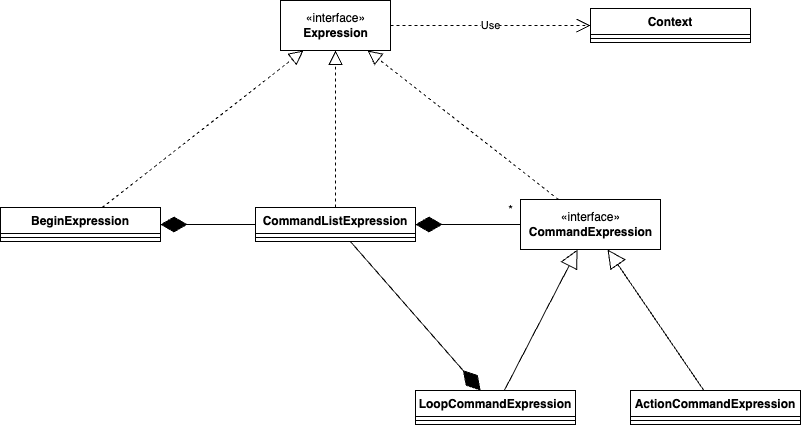

The diagram above was exported from draw.io. Its source (the exported page's mxGraphModel, read from the mxfile embedded in the PNG):
<mxGraphModel dx="1868" dy="1466" grid="1" gridSize="10" guides="1" tooltips="1" connect="1" arrows="1" fold="1" page="1" pageScale="1" pageWidth="850" pageHeight="1100" math="0" shadow="0">
  <root>
    <mxCell id="0" />
    <mxCell id="1" parent="0" />
    <mxCell id="ByZItdzHd-WmDH90Drso-1" value="«interface»&lt;br&gt;&lt;b&gt;Expression&lt;/b&gt;" style="html=1;" vertex="1" parent="1">
      <mxGeometry x="-40" y="300" width="110" height="50" as="geometry" />
    </mxCell>
    <mxCell id="ByZItdzHd-WmDH90Drso-3" value="BeginExpression" style="swimlane;fontStyle=1;align=center;verticalAlign=top;childLayout=stackLayout;horizontal=1;startSize=26;horizontalStack=0;resizeParent=1;resizeParentMax=0;resizeLast=0;collapsible=1;marginBottom=0;" vertex="1" parent="1">
      <mxGeometry x="-320" y="507" width="160" height="34" as="geometry" />
    </mxCell>
    <mxCell id="ByZItdzHd-WmDH90Drso-5" value="" style="line;strokeWidth=1;fillColor=none;align=left;verticalAlign=middle;spacingTop=-1;spacingLeft=3;spacingRight=3;rotatable=0;labelPosition=right;points=[];portConstraint=eastwest;strokeColor=inherit;" vertex="1" parent="ByZItdzHd-WmDH90Drso-3">
      <mxGeometry y="26" width="160" height="8" as="geometry" />
    </mxCell>
    <mxCell id="ByZItdzHd-WmDH90Drso-7" value="CommandListExpression" style="swimlane;fontStyle=1;align=center;verticalAlign=top;childLayout=stackLayout;horizontal=1;startSize=26;horizontalStack=0;resizeParent=1;resizeParentMax=0;resizeLast=0;collapsible=1;marginBottom=0;" vertex="1" parent="1">
      <mxGeometry x="-65" y="507" width="160" height="34" as="geometry" />
    </mxCell>
    <mxCell id="ByZItdzHd-WmDH90Drso-8" value="" style="line;strokeWidth=1;fillColor=none;align=left;verticalAlign=middle;spacingTop=-1;spacingLeft=3;spacingRight=3;rotatable=0;labelPosition=right;points=[];portConstraint=eastwest;strokeColor=inherit;" vertex="1" parent="ByZItdzHd-WmDH90Drso-7">
      <mxGeometry y="26" width="160" height="8" as="geometry" />
    </mxCell>
    <mxCell id="ByZItdzHd-WmDH90Drso-11" value="LoopCommandExpression" style="swimlane;fontStyle=1;align=center;verticalAlign=top;childLayout=stackLayout;horizontal=1;startSize=26;horizontalStack=0;resizeParent=1;resizeParentMax=0;resizeLast=0;collapsible=1;marginBottom=0;" vertex="1" parent="1">
      <mxGeometry x="95" y="690" width="160" height="34" as="geometry" />
    </mxCell>
    <mxCell id="ByZItdzHd-WmDH90Drso-12" value="" style="line;strokeWidth=1;fillColor=none;align=left;verticalAlign=middle;spacingTop=-1;spacingLeft=3;spacingRight=3;rotatable=0;labelPosition=right;points=[];portConstraint=eastwest;strokeColor=inherit;" vertex="1" parent="ByZItdzHd-WmDH90Drso-11">
      <mxGeometry y="26" width="160" height="8" as="geometry" />
    </mxCell>
    <mxCell id="ByZItdzHd-WmDH90Drso-13" value="ActionCommandExpression" style="swimlane;fontStyle=1;align=center;verticalAlign=top;childLayout=stackLayout;horizontal=1;startSize=26;horizontalStack=0;resizeParent=1;resizeParentMax=0;resizeLast=0;collapsible=1;marginBottom=0;" vertex="1" parent="1">
      <mxGeometry x="310" y="690" width="170" height="34" as="geometry" />
    </mxCell>
    <mxCell id="ByZItdzHd-WmDH90Drso-14" value="" style="line;strokeWidth=1;fillColor=none;align=left;verticalAlign=middle;spacingTop=-1;spacingLeft=3;spacingRight=3;rotatable=0;labelPosition=right;points=[];portConstraint=eastwest;strokeColor=inherit;" vertex="1" parent="ByZItdzHd-WmDH90Drso-13">
      <mxGeometry y="26" width="170" height="8" as="geometry" />
    </mxCell>
    <mxCell id="ByZItdzHd-WmDH90Drso-15" value="" style="endArrow=block;dashed=1;endFill=0;endSize=12;html=1;rounded=0;" edge="1" parent="1" source="ByZItdzHd-WmDH90Drso-3" target="ByZItdzHd-WmDH90Drso-1">
      <mxGeometry width="160" relative="1" as="geometry">
        <mxPoint x="-20" y="740" as="sourcePoint" />
        <mxPoint x="140" y="740" as="targetPoint" />
      </mxGeometry>
    </mxCell>
    <mxCell id="ByZItdzHd-WmDH90Drso-16" value="" style="endArrow=block;dashed=1;endFill=0;endSize=12;html=1;rounded=0;" edge="1" parent="1" source="ByZItdzHd-WmDH90Drso-7" target="ByZItdzHd-WmDH90Drso-1">
      <mxGeometry width="160" relative="1" as="geometry">
        <mxPoint x="-217.3618090452262" y="517" as="sourcePoint" />
        <mxPoint x="-8.291457286432205" y="360" as="targetPoint" />
      </mxGeometry>
    </mxCell>
    <mxCell id="ByZItdzHd-WmDH90Drso-17" value="" style="endArrow=block;dashed=1;endFill=0;endSize=12;html=1;rounded=0;" edge="1" parent="1" source="ByZItdzHd-WmDH90Drso-27" target="ByZItdzHd-WmDH90Drso-1">
      <mxGeometry width="160" relative="1" as="geometry">
        <mxPoint x="257.361809045226" y="507" as="sourcePoint" />
        <mxPoint x="16.834170854271406" y="360" as="targetPoint" />
      </mxGeometry>
    </mxCell>
    <mxCell id="ByZItdzHd-WmDH90Drso-19" value="" style="endArrow=diamondThin;endFill=1;endSize=24;html=1;rounded=0;" edge="1" parent="1" source="ByZItdzHd-WmDH90Drso-27" target="ByZItdzHd-WmDH90Drso-7">
      <mxGeometry width="160" relative="1" as="geometry">
        <mxPoint x="200" y="524" as="sourcePoint" />
        <mxPoint x="140" y="740" as="targetPoint" />
      </mxGeometry>
    </mxCell>
    <mxCell id="ByZItdzHd-WmDH90Drso-20" value="" style="endArrow=diamondThin;endFill=1;endSize=24;html=1;rounded=0;" edge="1" parent="1" source="ByZItdzHd-WmDH90Drso-7" target="ByZItdzHd-WmDH90Drso-3">
      <mxGeometry width="160" relative="1" as="geometry">
        <mxPoint x="210" y="534" as="sourcePoint" />
        <mxPoint x="105" y="534" as="targetPoint" />
      </mxGeometry>
    </mxCell>
    <mxCell id="ByZItdzHd-WmDH90Drso-21" value="" style="endArrow=block;endSize=16;endFill=0;html=1;rounded=0;" edge="1" parent="1" source="ByZItdzHd-WmDH90Drso-11" target="ByZItdzHd-WmDH90Drso-27">
      <mxGeometry width="160" relative="1" as="geometry">
        <mxPoint x="-20" y="740" as="sourcePoint" />
        <mxPoint x="270.2459016393441" y="541" as="targetPoint" />
      </mxGeometry>
    </mxCell>
    <mxCell id="ByZItdzHd-WmDH90Drso-22" value="" style="endArrow=block;endSize=16;endFill=0;html=1;rounded=0;" edge="1" parent="1" source="ByZItdzHd-WmDH90Drso-13" target="ByZItdzHd-WmDH90Drso-27">
      <mxGeometry width="160" relative="1" as="geometry">
        <mxPoint x="90.43715846994542" y="700" as="sourcePoint" />
        <mxPoint x="290.6830601092897" y="541" as="targetPoint" />
      </mxGeometry>
    </mxCell>
    <mxCell id="ByZItdzHd-WmDH90Drso-23" value="" style="endArrow=diamondThin;endFill=1;endSize=24;html=1;rounded=0;" edge="1" parent="1" source="ByZItdzHd-WmDH90Drso-7" target="ByZItdzHd-WmDH90Drso-11">
      <mxGeometry width="160" relative="1" as="geometry">
        <mxPoint x="210" y="534" as="sourcePoint" />
        <mxPoint x="105" y="534" as="targetPoint" />
      </mxGeometry>
    </mxCell>
    <mxCell id="ByZItdzHd-WmDH90Drso-24" value="Context" style="swimlane;fontStyle=1;align=center;verticalAlign=top;childLayout=stackLayout;horizontal=1;startSize=26;horizontalStack=0;resizeParent=1;resizeParentMax=0;resizeLast=0;collapsible=1;marginBottom=0;" vertex="1" parent="1">
      <mxGeometry x="270" y="308" width="160" height="34" as="geometry" />
    </mxCell>
    <mxCell id="ByZItdzHd-WmDH90Drso-25" value="" style="line;strokeWidth=1;fillColor=none;align=left;verticalAlign=middle;spacingTop=-1;spacingLeft=3;spacingRight=3;rotatable=0;labelPosition=right;points=[];portConstraint=eastwest;strokeColor=inherit;" vertex="1" parent="ByZItdzHd-WmDH90Drso-24">
      <mxGeometry y="26" width="160" height="8" as="geometry" />
    </mxCell>
    <mxCell id="ByZItdzHd-WmDH90Drso-26" value="*" style="text;html=1;align=center;verticalAlign=middle;resizable=0;points=[];autosize=1;strokeColor=none;fillColor=none;" vertex="1" parent="1">
      <mxGeometry x="175" y="495" width="30" height="30" as="geometry" />
    </mxCell>
    <mxCell id="ByZItdzHd-WmDH90Drso-27" value="«interface»&lt;br&gt;&lt;b&gt;CommandExpression&lt;/b&gt;" style="html=1;" vertex="1" parent="1">
      <mxGeometry x="200" y="499" width="140" height="50" as="geometry" />
    </mxCell>
    <mxCell id="ByZItdzHd-WmDH90Drso-32" value="Use" style="endArrow=open;endSize=12;dashed=1;html=1;rounded=0;" edge="1" parent="1" source="ByZItdzHd-WmDH90Drso-1" target="ByZItdzHd-WmDH90Drso-24">
      <mxGeometry width="160" relative="1" as="geometry">
        <mxPoint x="-20" y="740" as="sourcePoint" />
        <mxPoint x="140" y="740" as="targetPoint" />
      </mxGeometry>
    </mxCell>
  </root>
</mxGraphModel>